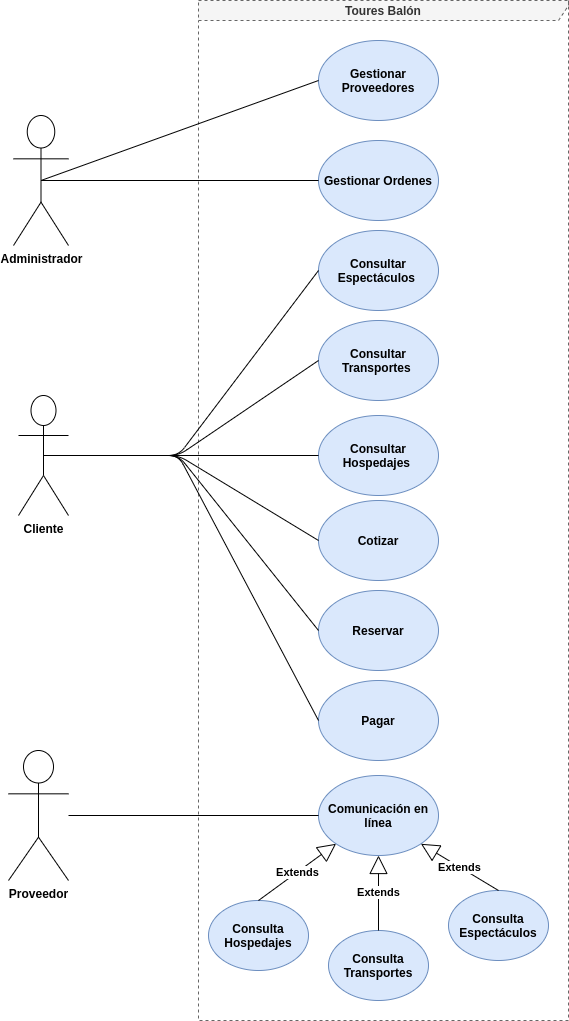

The diagram above was exported from draw.io. Its source (the exported page's mxGraphModel, read from the mxfile embedded in the PNG):
<mxGraphModel dx="1422" dy="735" grid="1" gridSize="10" guides="1" tooltips="1" connect="1" arrows="1" fold="1" page="1" pageScale="1" pageWidth="827" pageHeight="1169" math="0" shadow="0">
  <root>
    <mxCell id="0" />
    <mxCell id="1" parent="0" />
    <mxCell id="2" value="Toures Balón" style="shape=umlFrame;whiteSpace=wrap;html=1;width=400;height=20;dashed=1;fillColor=#f5f5f5;strokeColor=#666666;fontColor=#333333;fontStyle=1" vertex="1" parent="1">
      <mxGeometry x="280" y="90" width="370" height="1020" as="geometry" />
    </mxCell>
    <mxCell id="3" value="Administrador" style="shape=umlActor;verticalLabelPosition=bottom;verticalAlign=top;html=1;outlineConnect=0;fontStyle=1" vertex="1" parent="1">
      <mxGeometry x="95" y="205" width="55" height="130" as="geometry" />
    </mxCell>
    <mxCell id="4" value="Gestionar Proveedores" style="ellipse;whiteSpace=wrap;html=1;fillColor=#dae8fc;strokeColor=#6c8ebf;fontStyle=1" vertex="1" parent="1">
      <mxGeometry x="400" y="130" width="120" height="80" as="geometry" />
    </mxCell>
    <mxCell id="5" value="Gestionar Ordenes" style="ellipse;whiteSpace=wrap;html=1;fillColor=#dae8fc;strokeColor=#6c8ebf;fontStyle=1" vertex="1" parent="1">
      <mxGeometry x="400" y="230" width="120" height="80" as="geometry" />
    </mxCell>
    <mxCell id="6" value="Cliente" style="shape=umlActor;verticalLabelPosition=bottom;verticalAlign=top;html=1;outlineConnect=0;fontStyle=1" vertex="1" parent="1">
      <mxGeometry x="100" y="485" width="50" height="120" as="geometry" />
    </mxCell>
    <mxCell id="7" value="Consultar Espectáculos&amp;nbsp;" style="ellipse;whiteSpace=wrap;html=1;fillColor=#dae8fc;strokeColor=#6c8ebf;fontStyle=1" vertex="1" parent="1">
      <mxGeometry x="400" y="320" width="120" height="80" as="geometry" />
    </mxCell>
    <mxCell id="8" value="Consultar Transportes&amp;nbsp;" style="ellipse;whiteSpace=wrap;html=1;fillColor=#dae8fc;strokeColor=#6c8ebf;fontStyle=1" vertex="1" parent="1">
      <mxGeometry x="400" y="410" width="120" height="80" as="geometry" />
    </mxCell>
    <mxCell id="9" value="Consultar Hospedajes&amp;nbsp;" style="ellipse;whiteSpace=wrap;html=1;fillColor=#dae8fc;strokeColor=#6c8ebf;fontStyle=1" vertex="1" parent="1">
      <mxGeometry x="400" y="505" width="120" height="80" as="geometry" />
    </mxCell>
    <mxCell id="10" value="Cotizar" style="ellipse;whiteSpace=wrap;html=1;fillColor=#dae8fc;strokeColor=#6c8ebf;fontStyle=1" vertex="1" parent="1">
      <mxGeometry x="400" y="590" width="120" height="80" as="geometry" />
    </mxCell>
    <mxCell id="11" value="Reservar" style="ellipse;whiteSpace=wrap;html=1;fillColor=#dae8fc;strokeColor=#6c8ebf;fontStyle=1" vertex="1" parent="1">
      <mxGeometry x="400" y="680" width="120" height="80" as="geometry" />
    </mxCell>
    <mxCell id="12" value="Pagar" style="ellipse;whiteSpace=wrap;html=1;fillColor=#dae8fc;strokeColor=#6c8ebf;fontStyle=1" vertex="1" parent="1">
      <mxGeometry x="400" y="770" width="120" height="80" as="geometry" />
    </mxCell>
    <mxCell id="13" value="" style="endArrow=none;html=1;exitX=0.5;exitY=0.5;exitDx=0;exitDy=0;exitPerimeter=0;entryX=0;entryY=0.5;entryDx=0;entryDy=0;" edge="1" source="3" target="4" parent="1">
      <mxGeometry width="50" height="50" relative="1" as="geometry">
        <mxPoint x="390" y="150" as="sourcePoint" />
        <mxPoint x="440" y="100" as="targetPoint" />
      </mxGeometry>
    </mxCell>
    <mxCell id="14" value="" style="endArrow=none;html=1;exitX=0.5;exitY=0.5;exitDx=0;exitDy=0;exitPerimeter=0;entryX=0;entryY=0.5;entryDx=0;entryDy=0;" edge="1" source="3" target="5" parent="1">
      <mxGeometry width="50" height="50" relative="1" as="geometry">
        <mxPoint x="390" y="150" as="sourcePoint" />
        <mxPoint x="440" y="100" as="targetPoint" />
      </mxGeometry>
    </mxCell>
    <mxCell id="15" value="" style="endArrow=none;html=1;exitX=0.5;exitY=0.5;exitDx=0;exitDy=0;exitPerimeter=0;entryX=0;entryY=0.5;entryDx=0;entryDy=0;" edge="1" source="6" target="7" parent="1">
      <mxGeometry width="50" height="50" relative="1" as="geometry">
        <mxPoint x="390" y="630" as="sourcePoint" />
        <mxPoint x="440" y="580" as="targetPoint" />
        <Array as="points">
          <mxPoint x="260" y="545" />
        </Array>
      </mxGeometry>
    </mxCell>
    <mxCell id="16" value="" style="endArrow=none;html=1;exitX=0.5;exitY=0.5;exitDx=0;exitDy=0;exitPerimeter=0;entryX=0;entryY=0.5;entryDx=0;entryDy=0;" edge="1" source="6" target="8" parent="1">
      <mxGeometry width="50" height="50" relative="1" as="geometry">
        <mxPoint x="390" y="470" as="sourcePoint" />
        <mxPoint x="440" y="420" as="targetPoint" />
        <Array as="points">
          <mxPoint x="260" y="545" />
        </Array>
      </mxGeometry>
    </mxCell>
    <mxCell id="17" value="" style="endArrow=none;html=1;exitX=0.5;exitY=0.5;exitDx=0;exitDy=0;exitPerimeter=0;entryX=0;entryY=0.5;entryDx=0;entryDy=0;" edge="1" source="6" target="9" parent="1">
      <mxGeometry width="50" height="50" relative="1" as="geometry">
        <mxPoint x="390" y="470" as="sourcePoint" />
        <mxPoint x="440" y="420" as="targetPoint" />
      </mxGeometry>
    </mxCell>
    <mxCell id="18" value="" style="endArrow=none;html=1;exitX=0.5;exitY=0.5;exitDx=0;exitDy=0;exitPerimeter=0;entryX=0;entryY=0.5;entryDx=0;entryDy=0;" edge="1" source="6" target="10" parent="1">
      <mxGeometry width="50" height="50" relative="1" as="geometry">
        <mxPoint x="390" y="470" as="sourcePoint" />
        <mxPoint x="440" y="420" as="targetPoint" />
        <Array as="points">
          <mxPoint x="260" y="545" />
        </Array>
      </mxGeometry>
    </mxCell>
    <mxCell id="19" value="" style="endArrow=none;html=1;exitX=0.5;exitY=0.5;exitDx=0;exitDy=0;exitPerimeter=0;entryX=0;entryY=0.5;entryDx=0;entryDy=0;" edge="1" source="6" target="11" parent="1">
      <mxGeometry width="50" height="50" relative="1" as="geometry">
        <mxPoint x="390" y="470" as="sourcePoint" />
        <mxPoint x="440" y="420" as="targetPoint" />
        <Array as="points">
          <mxPoint x="260" y="545" />
        </Array>
      </mxGeometry>
    </mxCell>
    <mxCell id="20" value="" style="endArrow=none;html=1;exitX=0.5;exitY=0.5;exitDx=0;exitDy=0;exitPerimeter=0;entryX=0;entryY=0.5;entryDx=0;entryDy=0;" edge="1" source="6" target="12" parent="1">
      <mxGeometry width="50" height="50" relative="1" as="geometry">
        <mxPoint x="390" y="680" as="sourcePoint" />
        <mxPoint x="440" y="630" as="targetPoint" />
        <Array as="points">
          <mxPoint x="260" y="545" />
        </Array>
      </mxGeometry>
    </mxCell>
    <mxCell id="21" value="Comunicación en línea" style="ellipse;whiteSpace=wrap;html=1;fillColor=#dae8fc;strokeColor=#6c8ebf;fontStyle=1" vertex="1" parent="1">
      <mxGeometry x="400" y="865" width="120" height="80" as="geometry" />
    </mxCell>
    <mxCell id="22" value="Consulta Espectáculos" style="ellipse;whiteSpace=wrap;html=1;fillColor=#dae8fc;strokeColor=#6c8ebf;fontStyle=1" vertex="1" parent="1">
      <mxGeometry x="530" y="980" width="100" height="70" as="geometry" />
    </mxCell>
    <mxCell id="23" value="Consulta Transportes" style="ellipse;whiteSpace=wrap;html=1;fillColor=#dae8fc;strokeColor=#6c8ebf;fontStyle=1" vertex="1" parent="1">
      <mxGeometry x="410" y="1020" width="100" height="70" as="geometry" />
    </mxCell>
    <mxCell id="24" value="Consulta Hospedajes" style="ellipse;whiteSpace=wrap;html=1;fillColor=#dae8fc;strokeColor=#6c8ebf;fontStyle=1" vertex="1" parent="1">
      <mxGeometry x="290" y="990" width="100" height="70" as="geometry" />
    </mxCell>
    <mxCell id="25" style="edgeStyle=orthogonalEdgeStyle;rounded=0;orthogonalLoop=1;jettySize=auto;html=1;endArrow=none;endFill=0;" edge="1" source="26" target="21" parent="1">
      <mxGeometry relative="1" as="geometry" />
    </mxCell>
    <mxCell id="26" value="Proveedor" style="shape=umlActor;verticalLabelPosition=bottom;verticalAlign=top;html=1;outlineConnect=0;fontStyle=1" vertex="1" parent="1">
      <mxGeometry x="90" y="840" width="60" height="130" as="geometry" />
    </mxCell>
    <mxCell id="27" value="Extends" style="endArrow=block;endSize=16;endFill=0;html=1;exitX=0.5;exitY=0;exitDx=0;exitDy=0;entryX=0;entryY=1;entryDx=0;entryDy=0;fontStyle=1" edge="1" source="24" target="21" parent="1">
      <mxGeometry width="160" relative="1" as="geometry">
        <mxPoint x="330" y="970" as="sourcePoint" />
        <mxPoint x="490" y="970" as="targetPoint" />
      </mxGeometry>
    </mxCell>
    <mxCell id="28" value="Extends" style="endArrow=block;endSize=16;endFill=0;html=1;exitX=0.5;exitY=0;exitDx=0;exitDy=0;entryX=0.5;entryY=1;entryDx=0;entryDy=0;fontStyle=1" edge="1" source="23" target="21" parent="1">
      <mxGeometry width="160" relative="1" as="geometry">
        <mxPoint x="330" y="970" as="sourcePoint" />
        <mxPoint x="490" y="970" as="targetPoint" />
      </mxGeometry>
    </mxCell>
    <mxCell id="29" value="Extends" style="endArrow=block;endSize=16;endFill=0;html=1;exitX=0.5;exitY=0;exitDx=0;exitDy=0;entryX=1;entryY=1;entryDx=0;entryDy=0;fontStyle=1" edge="1" source="22" target="21" parent="1">
      <mxGeometry width="160" relative="1" as="geometry">
        <mxPoint x="330" y="970" as="sourcePoint" />
        <mxPoint x="490" y="970" as="targetPoint" />
      </mxGeometry>
    </mxCell>
  </root>
</mxGraphModel>